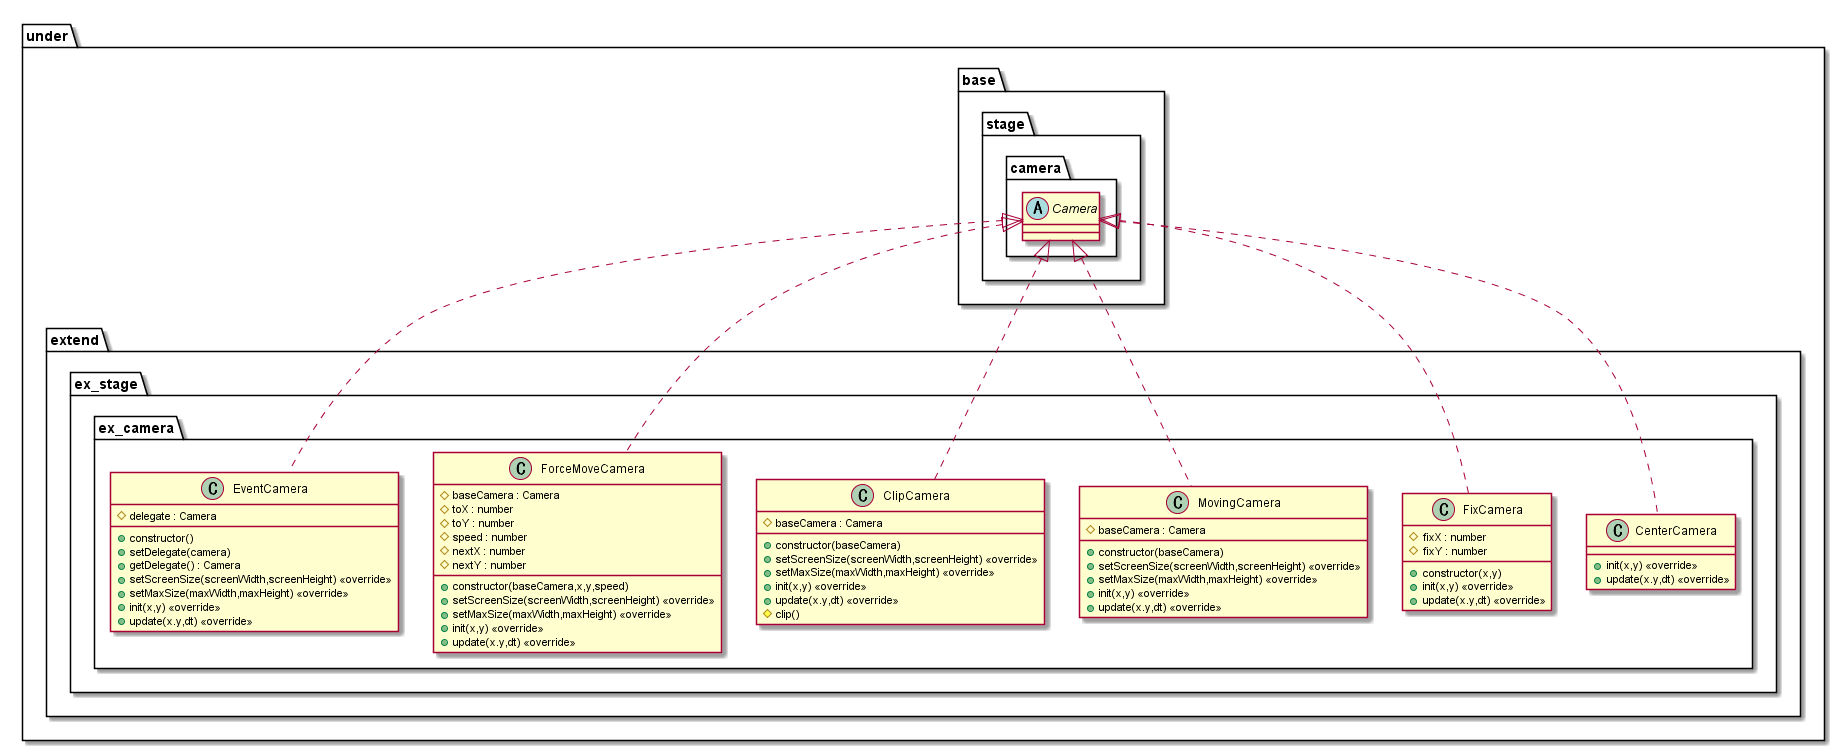

The diagram above was rendered by PlantUML. Its source (embedded in the PNG):
@startuml StageExtendCamera
package under {
    package extend {
        package ex_stage {
            package ex_camera {
                class CenterCamera {
                    +init(x,y) <<override>>
                    +update(x.y,dt) <<override>>
                }
                class FixCamera {
                    +constructor(x,y)
                    #fixX : number
                    #fixY : number
                    +init(x,y) <<override>>
                    +update(x.y,dt) <<override>>
                }
                class MovingCamera {
                    +constructor(baseCamera)
                    #baseCamera : Camera
                    +setScreenSize(screenWidth,screenHeight) <<override>>
                    +setMaxSize(maxWidth,maxHeight) <<override>>
                    +init(x,y) <<override>>
                    +update(x.y,dt) <<override>>
                }
                class ClipCamera {
                    +constructor(baseCamera)
                    #baseCamera : Camera
                    +setScreenSize(screenWidth,screenHeight) <<override>>
                    +setMaxSize(maxWidth,maxHeight) <<override>>
                    +init(x,y) <<override>>
                    +update(x.y,dt) <<override>>
                    #clip()
                }
                class ForceMoveCamera {
                    +constructor(baseCamera,x,y,speed)
                    #baseCamera : Camera
                    #toX : number
                    #toY : number
                    #speed : number
                    #nextX : number
                    #nextY : number
                    +setScreenSize(screenWidth,screenHeight) <<override>>
                    +setMaxSize(maxWidth,maxHeight) <<override>>
                    +init(x,y) <<override>>
                    +update(x.y,dt) <<override>>
                }
                class EventCamera {
                    +constructor()
                    #delegate : Camera
                    +setDelegate(camera)
                    +getDelegate() : Camera
                    +setScreenSize(screenWidth,screenHeight) <<override>>
                    +setMaxSize(maxWidth,maxHeight) <<override>>
                    +init(x,y) <<override>>
                    +update(x.y,dt) <<override>>
                }
            }

        }
    }
}

package under {
    package base {
        package stage {
            package camera {
                abstract Camera
            }
        }
    }
}

Camera <|.. CenterCamera
Camera <|.. FixCamera
Camera <|.. MovingCamera
Camera <|.. ClipCamera
Camera <|.. ForceMoveCamera
Camera <|.. EventCamera

@enduml